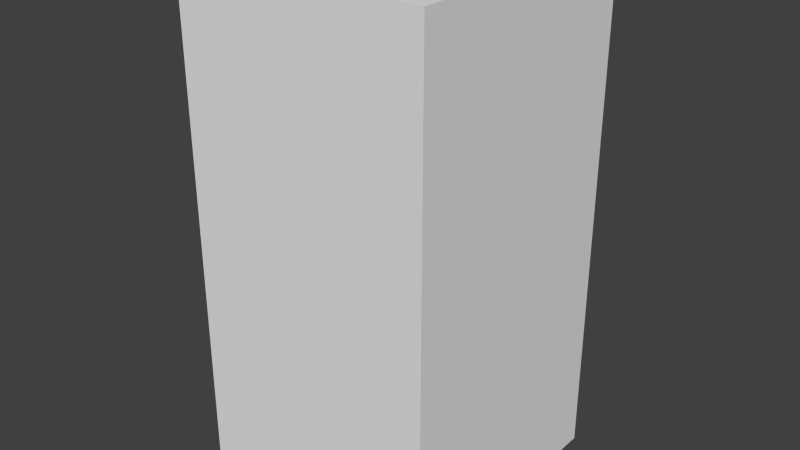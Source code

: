 # Source: darkBlueEyeSix.blend  (saved by Blender 2.68.0; exported with 4.5.12 LTS)
import bpy
from mathutils import Matrix  # noqa: F401  (used for matrix-valued properties, if any)

bpy.ops.wm.read_factory_settings(use_empty=True)
scene = bpy.context.scene
scene.name = 'Scene'

# ---- collections
col_collection_1 = bpy.data.collections.new('Collection 1'); scene.collection.children.link(col_collection_1)

# ---- world
world_world = bpy.data.worlds.new('World'); scene.world = world_world
world_world.color = (0.05088, 0.05088, 0.05088)
world_world.use_sun_shadow = False
world_world.sun_shadow_jitter_overblur = 0.0
world_world.cycles.sampling_method = 'MANUAL'
world_world.cycles.sample_map_resolution = 256

# ---- meshes
me_darkblueeyesix = bpy.data.meshes.new('darkBlueEyeSix')
me_darkblueeyesix.from_pydata([(-0.5, -0.5, -1.0), (-0.5, 0.5, -1.0), (0.5, 0.5, -1.0), (0.5, -0.5, -1.0), (-0.5, -0.5, 1.0), (-0.5, 0.5, 1.0), (0.5, 0.5, 1.0), (0.5, -0.5, 1.0)], [], [(4, 5, 1, 0), (5, 6, 2, 1), (6, 7, 3, 2), (7, 4, 0, 3), (0, 1, 2, 3), (7, 6, 5, 4)])
me_darkblueeyesix.use_remesh_preserve_volume = False
me_darkblueeyesix.use_remesh_preserve_attributes = False
me_darkblueeyesix.use_mirror_vertex_groups = False
me_darkblueeyesix.update()

# ---- objects
ob_darkblueeyesix = bpy.data.objects.new('darkBlueEyeSix', me_darkblueeyesix)

# ---- transforms, parenting, visibility, modifiers, constraints
ob_darkblueeyesix.location = (0.0, 0.0, 0.0)
ob_darkblueeyesix.lineart.crease_threshold = 0.0

# ---- collection membership
col_collection_1.objects.link(ob_darkblueeyesix)

# ---- scene / render settings (as saved in the file)
scene.frame_start = 1; scene.frame_end = 250; scene.frame_set(1)
scene.render.engine = 'BLENDER_EEVEE_NEXT'
scene.render.image_settings.color_mode = 'RGB'
scene.render.image_settings.compression = 90
scene.render.resolution_percentage = 50
scene.render.dither_intensity = 0.0
scene.cycles.use_denoising = False
scene.cycles.samples = 10
scene.cycles.sampling_pattern = 'TABULATED_SOBOL'
scene.cycles.light_sampling_threshold = 0.0
scene.cycles.use_adaptive_sampling = False
scene.cycles.use_light_tree = False
scene.cycles.blur_glossy = 0.0
scene.cycles.volume_bounces = 1
scene.cycles.pixel_filter_type = 'GAUSSIAN'
scene.cycles.sample_clamp_indirect = 0.0
scene.view_settings.view_transform = 'Standard'
bpy.context.view_layer.update()

# ---- added for rendering (the .blend has no active camera and no usable light): camera, sun
cam_auto = bpy.data.cameras.new('AutoCamera')
cam_auto.lens = 50.0
cam_auto.sensor_width = 36.0
cam_auto.clip_end = 1000.0
ob_auto_camera = bpy.data.objects.new('AutoCamera', cam_auto)
scene.collection.objects.link(ob_auto_camera)
ob_auto_camera.location = (2.26633, -2.71959, 1.81306)
ob_auto_camera.rotation_euler = (1.09748, -7.21219e-08, 0.694738)
scene.camera = ob_auto_camera
light_auto_sun = bpy.data.lights.new('AutoSun', 'SUN')
light_auto_sun.energy = 3.0
light_auto_sun.angle = 0.0523599
ob_auto_sun = bpy.data.objects.new('AutoSun', light_auto_sun)
scene.collection.objects.link(ob_auto_sun)
ob_auto_sun.rotation_euler = (0.872665, 0.174533, 0.523599)
bpy.context.view_layer.update()
